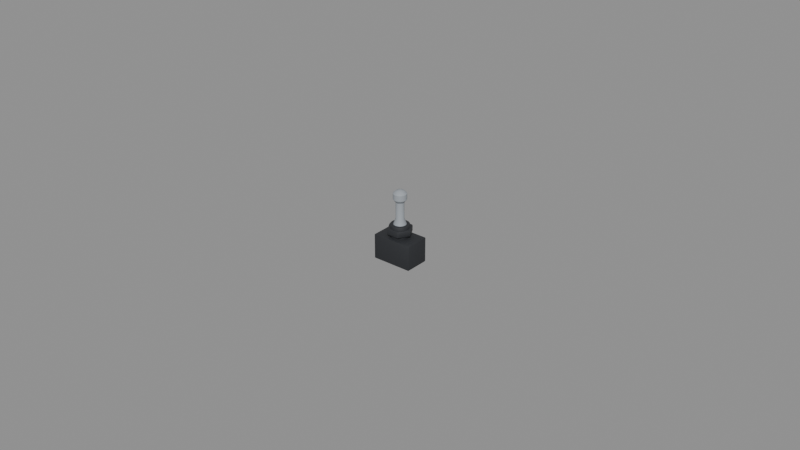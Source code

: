 # Source: toggle-switch.blend  (saved by Blender 5.2.44; exported with 4.5.12 LTS)
import bpy
from mathutils import Matrix  # noqa: F401  (used for matrix-valued properties, if any)

bpy.ops.wm.read_factory_settings(use_empty=True)
scene = bpy.context.scene
scene.name = 'Scene'

# ---- materials (node trees are filled in below, after node groups)
mat_base_housing = bpy.data.materials.new('Base_Housing')
mat_base_housing.diffuse_color = (0.02315, 0.02519, 0.02956, 1.0)
mat_base_housing.roughness = 0.65
mat_accentmaterial = bpy.data.materials.new('AccentMaterial')
mat_accentmaterial.diffuse_color = (0.3231, 0.3515, 0.3813, 1.0)
mat_accentmaterial.roughness = 0.45

# ---- node groups
ng_smooth_by_angle = bpy.data.node_groups.new('Smooth by Angle', 'GeometryNodeTree')
_s = ng_smooth_by_angle.interface.new_socket(name='Mesh', in_out='OUTPUT', socket_type='NodeSocketGeometry')
_s = ng_smooth_by_angle.interface.new_socket(name='Mesh', in_out='INPUT', socket_type='NodeSocketGeometry')
_s = ng_smooth_by_angle.interface.new_socket(name='Angle', in_out='INPUT', socket_type='NodeSocketFloat')
_s.subtype = 'ANGLE'
_s.default_value = 0.5236
_s.min_value = 0.0
_s.max_value = 3.142
_s.description = 'Maximum face angle for smooth edges'
_s = ng_smooth_by_angle.interface.new_socket(name='Ignore Sharpness', in_out='INPUT', socket_type='NodeSocketBool')
_s.force_non_field = True
ng_smooth_by_angle.is_modifier = True
_N = ng_smooth_by_angle.nodes; _L = ng_smooth_by_angle.links
n0 = _N.new('GeometryNodeSetShadeSmooth'); n0.name = 'Set Shade Smooth'; n0.location = (120, -80)
n0.domain = 'EDGE'
n1 = _N.new('GeometryNodeSetShadeSmooth'); n1.name = 'Set Shade Smooth.001'; n1.location = (300, -80)
n2 = _N.new('NodeGroupOutput'); n2.name = 'Group Output'; n2.location = (480, -80)
n3 = _N.new('GeometryNodeInputMeshEdgeAngle'); n3.name = 'Edge Angle'; n3.location = (-440, -240)
n4 = _N.new('NodeGroupInput'); n4.name = 'Group Input'; n4.location = (-80, -80)
n5 = _N.new('GeometryNodeInputEdgeSmooth'); n5.name = 'Is Edge Smooth'; n5.location = (-260, -120)
n6 = _N.new('GeometryNodeInputShadeSmooth'); n6.name = 'Is Shade Smooth'; n6.location = (-440, -397)
n7 = _N.new('FunctionNodeCompare'); n7.name = 'Compare'; n7.location = (-260, -260)
n7.operation = 'LESS_EQUAL'
n8 = _N.new('FunctionNodeBooleanMath'); n8.name = 'Boolean Math.001'; n8.location = (-80, -260)
n9 = _N.new('NodeGroupInput'); n9.name = 'Group Input.001'; n9.location = (-440, -329)
n10 = _N.new('NodeGroupInput'); n10.name = 'Group Input.002'; n10.location = (-259, -189)
n11 = _N.new('FunctionNodeBooleanMath'); n11.name = 'Boolean Math'; n11.location = (-80, -149)
n11.operation = 'OR'
n12 = _N.new('FunctionNodeBooleanMath'); n12.name = 'Boolean Math.002'; n12.location = (-260, -380)
n12.operation = 'OR'
n13 = _N.new('NodeGroupInput'); n13.name = 'Group Input.003'; n13.location = (-440, -460)
_L.new(n3.outputs[0], n7.inputs[0])
_L.new(n1.outputs[0], n2.inputs[0])
_L.new(n9.outputs[1], n7.inputs[1])
_L.new(n7.outputs[0], n8.inputs[0])
_L.new(n4.outputs[0], n0.inputs[0])
_L.new(n0.outputs[0], n1.inputs[0])
_L.new(n8.outputs[0], n0.inputs[2])
_L.new(n10.outputs[2], n11.inputs[1])
_L.new(n5.outputs[0], n11.inputs[0])
_L.new(n11.outputs[0], n0.inputs[1])
_L.new(n13.outputs[2], n12.inputs[1])
_L.new(n6.outputs[0], n12.inputs[0])
_L.new(n12.outputs[0], n8.inputs[1])
n2.is_active_output = True

# ---- material node trees
mat_base_housing.use_nodes = True; mat_base_housing.node_tree.nodes.clear()
_N = mat_base_housing.node_tree.nodes; _L = mat_base_housing.node_tree.links
n0 = _N.new('ShaderNodeBsdfPrincipled'); n0.name = 'Principled BSDF'; n0.location = (-200, 100)
n0.inputs[0].default_value = (0.02315, 0.02519, 0.02956, 1.0)
n0.inputs[2].default_value = 0.65
n0.inputs[10].default_value = 0.005
n1 = _N.new('ShaderNodeOutputMaterial'); n1.name = 'Material Output'; n1.location = (200, 100)
_L.new(n0.outputs[0], n1.inputs[0])
n1.is_active_output = True
mat_accentmaterial.use_nodes = True; mat_accentmaterial.node_tree.nodes.clear()
_N = mat_accentmaterial.node_tree.nodes; _L = mat_accentmaterial.node_tree.links
n0 = _N.new('ShaderNodeBsdfPrincipled'); n0.name = 'Principled BSDF'; n0.location = (-200, 100)
n0.inputs[0].default_value = (0.3231, 0.3515, 0.3813, 1.0)
n0.inputs[2].default_value = 0.45
n0.inputs[10].default_value = 0.005
n1 = _N.new('ShaderNodeOutputMaterial'); n1.name = 'Material Output'; n1.location = (200, 100)
_L.new(n0.outputs[0], n1.inputs[0])
n1.is_active_output = True

# ---- meshes
me_base = bpy.data.meshes.new('Base')
me_base.from_pydata([(-0.0065, -0.004, 0.0), (0.0065, -0.004, 0.0), (0.0065, 0.004, 0.0), (-0.0065, 0.004, 0.0), (-0.0065, -0.004, 0.008), (0.0065, -0.004, 0.008), (0.0065, 0.004, 0.008), (-0.0065, 0.004, 0.008), (0.004, 0.0, 0.009), (0.002, 0.003464, 0.009), (-0.002, 0.003464, 0.009), (-0.004, 4.899e-19, 0.009), (-0.002, -0.003464, 0.009), (0.002, -0.003464, 0.009), (0.004, 0.0, 0.011), (0.002, 0.003464, 0.011), (-0.002, 0.003464, 0.011), (-0.004, 4.899e-19, 0.011), (-0.002, -0.003464, 0.011), (0.002, -0.003464, 0.011), (0.0, 0.0, 0.011), (0.0, 0.0, 0.009), (0.003, 0.0, 0.0075), (0.002853, 0.0009271, 0.0075), (0.002427, 0.001763, 0.0075), (0.001763, 0.002427, 0.0075), (0.0009271, 0.002853, 0.0075), (1.837e-19, 0.003, 0.0075), (-0.0009271, 0.002853, 0.0075), (-0.001763, 0.002427, 0.0075), (-0.002427, 0.001763, 0.0075), (-0.002853, 0.0009271, 0.0075), (-0.003, 3.674e-19, 0.0075), (-0.002853, -0.0009271, 0.0075), (-0.002427, -0.001763, 0.0075), (-0.001763, -0.002427, 0.0075), (-0.0009271, -0.002853, 0.0075), (-5.511e-19, -0.003, 0.0075), (0.0009271, -0.002853, 0.0075), (0.001763, -0.002427, 0.0075), (0.002427, -0.001763, 0.0075), (0.002853, -0.0009271, 0.0075), (0.003, 0.0, 0.012), (0.002853, 0.0009271, 0.012), (0.002427, 0.001763, 0.012), (0.001763, 0.002427, 0.012), (0.0009271, 0.002853, 0.012), (1.837e-19, 0.003, 0.012), (-0.0009271, 0.002853, 0.012), (-0.001763, 0.002427, 0.012), (-0.002427, 0.001763, 0.012), (-0.002853, 0.0009271, 0.012), (-0.003, 3.674e-19, 0.012), (-0.002853, -0.0009271, 0.012), (-0.002427, -0.001763, 0.012), (-0.001763, -0.002427, 0.012), (-0.0009271, -0.002853, 0.012), (-5.511e-19, -0.003, 0.012), (0.0009271, -0.002853, 0.012), (0.001763, -0.002427, 0.012), (0.002427, -0.001763, 0.012), (0.002853, -0.0009271, 0.012), (0.0, 0.0, 0.012), (0.0, 0.0, 0.0075)], [], [(0, 1, 5, 4), (1, 2, 6, 5), (2, 3, 7, 6), (3, 0, 4, 7), (3, 2, 1, 0), (4, 5, 6, 7), (8, 9, 15, 14), (9, 10, 16, 15), (10, 11, 17, 16), (11, 12, 18, 17), (12, 13, 19, 18), (13, 8, 14, 19), (14, 15, 20), (15, 16, 20), (16, 17, 20), (17, 18, 20), (18, 19, 20), (19, 14, 20), (9, 8, 21), (10, 9, 21), (11, 10, 21), (12, 11, 21), (13, 12, 21), (8, 13, 21), (22, 23, 43, 42), (23, 24, 44, 43), (24, 25, 45, 44), (25, 26, 46, 45), (26, 27, 47, 46), (27, 28, 48, 47), (28, 29, 49, 48), (29, 30, 50, 49), (30, 31, 51, 50), (31, 32, 52, 51), (32, 33, 53, 52), (33, 34, 54, 53), (34, 35, 55, 54), (35, 36, 56, 55), (36, 37, 57, 56), (37, 38, 58, 57), (38, 39, 59, 58), (39, 40, 60, 59), (40, 41, 61, 60), (41, 22, 42, 61), (42, 43, 62), (43, 44, 62), (44, 45, 62), (45, 46, 62), (46, 47, 62), (47, 48, 62), (48, 49, 62), (49, 50, 62), (50, 51, 62), (51, 52, 62), (52, 53, 62), (53, 54, 62), (54, 55, 62), (55, 56, 62), (56, 57, 62), (57, 58, 62), (58, 59, 62), (59, 60, 62), (60, 61, 62), (61, 42, 62), (23, 22, 63), (24, 23, 63), (25, 24, 63), (26, 25, 63), (27, 26, 63), (28, 27, 63), (29, 28, 63), (30, 29, 63), (31, 30, 63), (32, 31, 63), (33, 32, 63), (34, 33, 63), (35, 34, 63), (36, 35, 63), (37, 36, 63), (38, 37, 63), (39, 38, 63), (40, 39, 63), (41, 40, 63), (22, 41, 63)])
me_base.polygons.foreach_set('use_smooth', [True] * 84)
me_base.materials.append(mat_base_housing)
me_base.update()
me_lever = bpy.data.meshes.new('Lever')
me_lever.from_pydata([(0.0015, 0.0, -0.0012), (0.001386, 0.000574, -0.0012), (0.001061, 0.001061, -0.0012), (0.000574, 0.001386, -0.0012), (9.185e-20, 0.0015, -0.0012), (-0.000574, 0.001386, -0.0012), (-0.001061, 0.001061, -0.0012), (-0.001386, 0.000574, -0.0012), (-0.0015, 1.837e-19, -0.0012), (-0.001386, -0.000574, -0.0012), (-0.001061, -0.001061, -0.0012), (-0.000574, -0.001386, -0.0012), (-2.755e-19, -0.0015, -0.0012), (0.000574, -0.001386, -0.0012), (0.001061, -0.001061, -0.0012), (0.001386, -0.000574, -0.0012), (0.002, 0.0, 0.0), (0.001848, 0.0007654, 0.0), (0.001414, 0.001414, 0.0), (0.0007654, 0.001848, 0.0), (1.225e-19, 0.002, 0.0), (-0.0007654, 0.001848, 0.0), (-0.001414, 0.001414, 0.0), (-0.001848, 0.0007654, 0.0), (-0.002, 2.449e-19, 0.0), (-0.001848, -0.0007654, 0.0), (-0.001414, -0.001414, 0.0), (-0.0007654, -0.001848, 0.0), (-3.674e-19, -0.002, 0.0), (0.0007654, -0.001848, 0.0), (0.001414, -0.001414, 0.0), (0.001848, -0.0007654, 0.0), (0.0013, 0.0, 0.0018), (0.001201, 0.0004975, 0.0018), (0.0009192, 0.0009192, 0.0018), (0.0004975, 0.001201, 0.0018), (7.96e-20, 0.0013, 0.0018), (-0.0004975, 0.001201, 0.0018), (-0.0009192, 0.0009192, 0.0018), (-0.001201, 0.0004975, 0.0018), (-0.0013, 1.592e-19, 0.0018), (-0.001201, -0.0004975, 0.0018), (-0.0009192, -0.0009192, 0.0018), (-0.0004975, -0.001201, 0.0018), (-2.388e-19, -0.0013, 0.0018), (0.0004975, -0.001201, 0.0018), (0.0009192, -0.0009192, 0.0018), (0.001201, -0.0004975, 0.0018), (0.0013, 0.0, 0.007), (0.001201, 0.0004975, 0.007), (0.0009192, 0.0009192, 0.007), (0.0004975, 0.001201, 0.007), (7.96e-20, 0.0013, 0.007), (-0.0004975, 0.001201, 0.007), (-0.0009192, 0.0009192, 0.007), (-0.001201, 0.0004975, 0.007), (-0.0013, 1.592e-19, 0.007), (-0.001201, -0.0004975, 0.007), (-0.0009192, -0.0009192, 0.007), (-0.0004975, -0.001201, 0.007), (-2.388e-19, -0.0013, 0.007), (0.0004975, -0.001201, 0.007), (0.0009192, -0.0009192, 0.007), (0.001201, -0.0004975, 0.007), (0.0021, 0.0, 0.008), (0.00194, 0.0008036, 0.008), (0.001485, 0.001485, 0.008), (0.0008036, 0.00194, 0.008), (1.286e-19, 0.0021, 0.008), (-0.0008036, 0.00194, 0.008), (-0.001485, 0.001485, 0.008), (-0.00194, 0.0008036, 0.008), (-0.0021, 2.572e-19, 0.008), (-0.00194, -0.0008036, 0.008), (-0.001485, -0.001485, 0.008), (-0.0008036, -0.00194, 0.008), (-3.858e-19, -0.0021, 0.008), (0.0008036, -0.00194, 0.008), (0.001485, -0.001485, 0.008), (0.00194, -0.0008036, 0.008), (0.0021, 0.0, 0.0098), (0.00194, 0.0008036, 0.0098), (0.001485, 0.001485, 0.0098), (0.0008036, 0.00194, 0.0098), (1.286e-19, 0.0021, 0.0098), (-0.0008036, 0.00194, 0.0098), (-0.001485, 0.001485, 0.0098), (-0.00194, 0.0008036, 0.0098), (-0.0021, 2.572e-19, 0.0098), (-0.00194, -0.0008036, 0.0098), (-0.001485, -0.001485, 0.0098), (-0.0008036, -0.00194, 0.0098), (-3.858e-19, -0.0021, 0.0098), (0.0008036, -0.00194, 0.0098), (0.001485, -0.001485, 0.0098), (0.00194, -0.0008036, 0.0098), (0.0013, 0.0, 0.0106), (0.001201, 0.0004975, 0.0106), (0.0009192, 0.0009192, 0.0106), (0.0004975, 0.001201, 0.0106), (7.96e-20, 0.0013, 0.0106), (-0.0004975, 0.001201, 0.0106), (-0.0009192, 0.0009192, 0.0106), (-0.001201, 0.0004975, 0.0106), (-0.0013, 1.592e-19, 0.0106), (-0.001201, -0.0004975, 0.0106), (-0.0009192, -0.0009192, 0.0106), (-0.0004975, -0.001201, 0.0106), (-2.388e-19, -0.0013, 0.0106), (0.0004975, -0.001201, 0.0106), (0.0009192, -0.0009192, 0.0106), (0.001201, -0.0004975, 0.0106), (0.0, 0.0, 0.011), (0.0, 0.0, -0.0012)], [], [(0, 1, 17, 16), (1, 2, 18, 17), (2, 3, 19, 18), (3, 4, 20, 19), (4, 5, 21, 20), (5, 6, 22, 21), (6, 7, 23, 22), (7, 8, 24, 23), (8, 9, 25, 24), (9, 10, 26, 25), (10, 11, 27, 26), (11, 12, 28, 27), (12, 13, 29, 28), (13, 14, 30, 29), (14, 15, 31, 30), (15, 0, 16, 31), (16, 17, 33, 32), (17, 18, 34, 33), (18, 19, 35, 34), (19, 20, 36, 35), (20, 21, 37, 36), (21, 22, 38, 37), (22, 23, 39, 38), (23, 24, 40, 39), (24, 25, 41, 40), (25, 26, 42, 41), (26, 27, 43, 42), (27, 28, 44, 43), (28, 29, 45, 44), (29, 30, 46, 45), (30, 31, 47, 46), (31, 16, 32, 47), (32, 33, 49, 48), (33, 34, 50, 49), (34, 35, 51, 50), (35, 36, 52, 51), (36, 37, 53, 52), (37, 38, 54, 53), (38, 39, 55, 54), (39, 40, 56, 55), (40, 41, 57, 56), (41, 42, 58, 57), (42, 43, 59, 58), (43, 44, 60, 59), (44, 45, 61, 60), (45, 46, 62, 61), (46, 47, 63, 62), (47, 32, 48, 63), (48, 49, 65, 64), (49, 50, 66, 65), (50, 51, 67, 66), (51, 52, 68, 67), (52, 53, 69, 68), (53, 54, 70, 69), (54, 55, 71, 70), (55, 56, 72, 71), (56, 57, 73, 72), (57, 58, 74, 73), (58, 59, 75, 74), (59, 60, 76, 75), (60, 61, 77, 76), (61, 62, 78, 77), (62, 63, 79, 78), (63, 48, 64, 79), (64, 65, 81, 80), (65, 66, 82, 81), (66, 67, 83, 82), (67, 68, 84, 83), (68, 69, 85, 84), (69, 70, 86, 85), (70, 71, 87, 86), (71, 72, 88, 87), (72, 73, 89, 88), (73, 74, 90, 89), (74, 75, 91, 90), (75, 76, 92, 91), (76, 77, 93, 92), (77, 78, 94, 93), (78, 79, 95, 94), (79, 64, 80, 95), (80, 81, 97, 96), (81, 82, 98, 97), (82, 83, 99, 98), (83, 84, 100, 99), (84, 85, 101, 100), (85, 86, 102, 101), (86, 87, 103, 102), (87, 88, 104, 103), (88, 89, 105, 104), (89, 90, 106, 105), (90, 91, 107, 106), (91, 92, 108, 107), (92, 93, 109, 108), (93, 94, 110, 109), (94, 95, 111, 110), (95, 80, 96, 111), (96, 97, 112), (97, 98, 112), (98, 99, 112), (99, 100, 112), (100, 101, 112), (101, 102, 112), (102, 103, 112), (103, 104, 112), (104, 105, 112), (105, 106, 112), (106, 107, 112), (107, 108, 112), (108, 109, 112), (109, 110, 112), (110, 111, 112), (111, 96, 112), (1, 0, 113), (2, 1, 113), (3, 2, 113), (4, 3, 113), (5, 4, 113), (6, 5, 113), (7, 6, 113), (8, 7, 113), (9, 8, 113), (10, 9, 113), (11, 10, 113), (12, 11, 113), (13, 12, 113), (14, 13, 113), (15, 14, 113), (0, 15, 113)])
me_lever.polygons.foreach_set('use_smooth', [True] * 128)
me_lever.materials.append(mat_accentmaterial)
me_lever.update()

# ---- objects
ob_base = bpy.data.objects.new('Base', me_base)
ob_lever = bpy.data.objects.new('Lever', me_lever)

# ---- transforms, parenting, visibility, modifiers, constraints
ob_base.location = (0.0, 0.0, 0.0)
_m = ob_base.modifiers.new('Bevel', 'BEVEL')
_m.width = 0.00025
_m.width_pct = 0.00025
_m.segments = 2
_m.angle_limit = 0.8727
_m = ob_base.modifiers.new('Smooth by Angle', 'NODES')
_m.node_group = ng_smooth_by_angle
_m.use_pin_to_last = True
_m.show_group_selector = False
ob_lever.location = (0.0, 0.0, 0.012)
_m = ob_lever.modifiers.new('Smooth by Angle', 'NODES')
_m.node_group = ng_smooth_by_angle
_m.use_pin_to_last = True
_m.show_group_selector = False

# ---- collection membership
scene.collection.objects.link(ob_base)
scene.collection.objects.link(ob_lever)

# ---- scene / render settings (as saved in the file)
scene.frame_start = 1; scene.frame_end = 250; scene.frame_set(1)
scene.render.engine = 'BLENDER_EEVEE_NEXT'
scene.render.bake_bias = 0.0
scene.render.bake_samples = 0
scene.render.compositor_device = 'GPU'
scene.eevee.use_volume_custom_range = False
scene.eevee.fast_gi_thickness_near = 0.1
scene.eevee.fast_gi_thickness_far = 0.0
scene.eevee.ray_tracing_options.screen_trace_thickness = 0.1
bpy.context.view_layer.update()

# ---- added for rendering (the .blend has no active camera and no usable light): camera, sun + grey world if the file has none
cam_auto = bpy.data.cameras.new('AutoCamera')
cam_auto.lens = 50.0
cam_auto.sensor_width = 36.0
cam_auto.clip_end = 1000.0
ob_auto_camera = bpy.data.objects.new('AutoCamera', cam_auto)
scene.collection.objects.link(ob_auto_camera)
ob_auto_camera.location = (0.185045, -0.222054, 0.159536)
ob_auto_camera.rotation_euler = (1.09748, -7.21219e-08, 0.694738)
scene.camera = ob_auto_camera
light_auto_sun = bpy.data.lights.new('AutoSun', 'SUN')
light_auto_sun.energy = 3.0
light_auto_sun.angle = 0.0523599
ob_auto_sun = bpy.data.objects.new('AutoSun', light_auto_sun)
scene.collection.objects.link(ob_auto_sun)
ob_auto_sun.rotation_euler = (0.872665, 0.174533, 0.523599)
if scene.world is None:
    world_auto = bpy.data.worlds.new('AutoWorld')
    world_auto.color = (0.3, 0.3, 0.3)
    scene.world = world_auto
bpy.context.view_layer.update()
